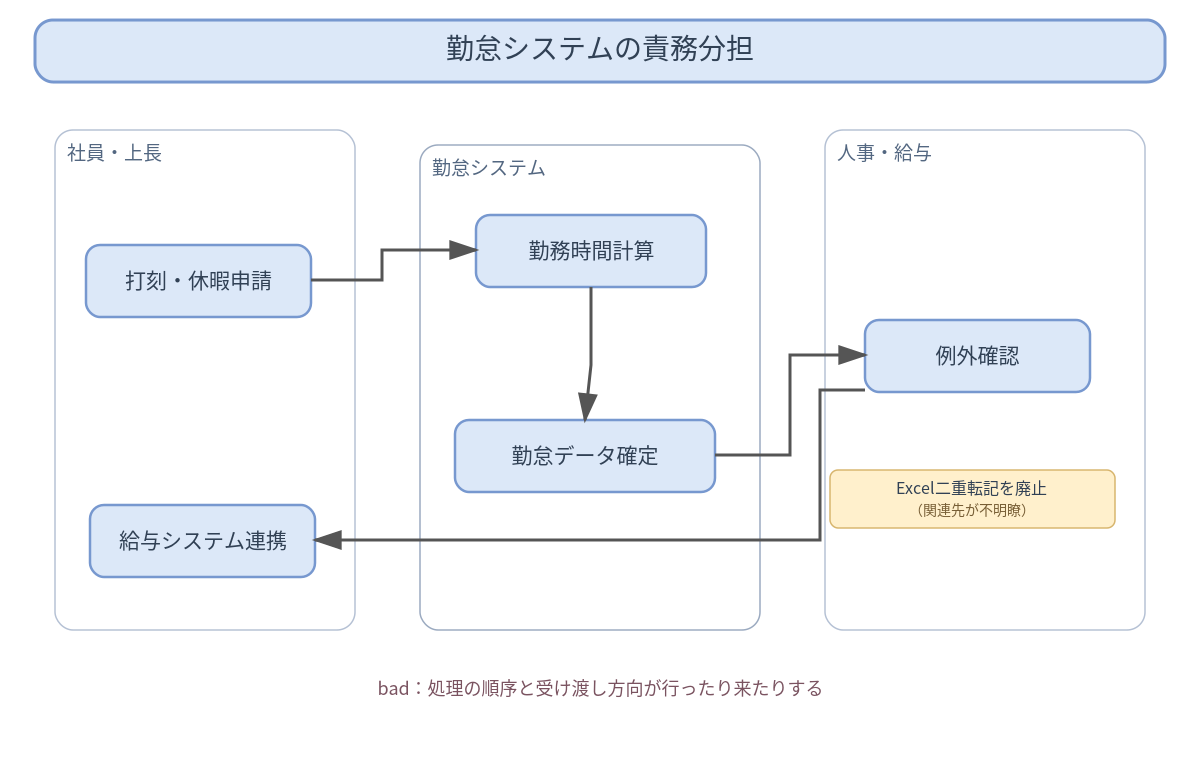

The diagram above was exported from draw.io. Its source (the exported page's mxGraphModel, read from the mxfile embedded in the PNG):
<mxGraphModel dx="1200" dy="760" grid="1" gridSize="10" guides="1" tooltips="1" connect="1" arrows="1" fold="1" page="1" pageScale="1" pageWidth="1200" pageHeight="760">
  <root>
    <mxCell id="0" />
    <mxCell id="1" parent="0" />
    <mxCell id="title" value="勤怠システムの責務分担" style="rounded=1;whiteSpace=wrap;html=1;fillColor=#DCE8F8;strokeColor=#7798CF;fontSize=24;" vertex="1" parent="1">
      <mxGeometry x="35" y="20" width="1130" height="62" as="geometry" />
    </mxCell>
    <mxCell id="lane0" value="社員・上長" style="rounded=1;whiteSpace=wrap;html=1;fillColor=none;strokeColor=#B5C1D4;fontSize=18;align=left;verticalAlign=top;spacingTop=10;spacingLeft=10;" vertex="1" parent="1">
      <mxGeometry x="55" y="130" width="300" height="500" as="geometry" />
    </mxCell>
    <mxCell id="lane1" value="勤怠システム" style="rounded=1;whiteSpace=wrap;html=1;fillColor=none;strokeColor=#B5C1D4;fontSize=18;align=left;verticalAlign=top;spacingTop=10;spacingLeft=10;" vertex="1" parent="1">
      <mxGeometry x="420" y="145" width="340" height="485" as="geometry" />
    </mxCell>
    <mxCell id="lane2" value="人事・給与" style="rounded=1;whiteSpace=wrap;html=1;fillColor=none;strokeColor=#B5C1D4;fontSize=18;align=left;verticalAlign=top;spacingTop=10;spacingLeft=10;" vertex="1" parent="1">
      <mxGeometry x="825" y="130" width="320" height="500" as="geometry" />
    </mxCell>
    <mxCell id="employee" value="打刻・休暇申請" style="rounded=1;whiteSpace=wrap;html=1;fillColor=#DCE8F8;strokeColor=#7798CF;fontSize=20;" vertex="1" parent="1">
      <mxGeometry x="86" y="245" width="225" height="72" as="geometry" />
    </mxCell>
    <mxCell id="calc" value="勤務時間計算" style="rounded=1;whiteSpace=wrap;html=1;fillColor=#DCE8F8;strokeColor=#7798CF;fontSize=20;" vertex="1" parent="1">
      <mxGeometry x="476" y="215" width="230" height="72" as="geometry" />
    </mxCell>
    <mxCell id="confirm" value="勤怠データ確定" style="rounded=1;whiteSpace=wrap;html=1;fillColor=#DCE8F8;strokeColor=#7798CF;fontSize=20;" vertex="1" parent="1">
      <mxGeometry x="455" y="420" width="260" height="72" as="geometry" />
    </mxCell>
    <mxCell id="payroll" value="給与システム連携" style="rounded=1;whiteSpace=wrap;html=1;fillColor=#DCE8F8;strokeColor=#7798CF;fontSize=20;" vertex="1" parent="1">
      <mxGeometry x="90" y="505" width="225" height="72" as="geometry" />
    </mxCell>
    <mxCell id="hr" value="例外確認" style="rounded=1;whiteSpace=wrap;html=1;fillColor=#DCE8F8;strokeColor=#7798CF;fontSize=20;" vertex="1" parent="1">
      <mxGeometry x="865" y="320" width="225" height="72" as="geometry" />
    </mxCell>
    <mxCell id="excel" value="Excel二重転記を廃止（関連先が不明瞭）" style="rounded=1;whiteSpace=wrap;html=1;fillColor=#FFF0CC;strokeColor=#D7B56D;fontSize=16;" vertex="1" parent="1">
      <mxGeometry x="830" y="470" width="285" height="58" as="geometry" />
    </mxCell>
    <mxCell id="note" value="bad：処理の順序と受け渡し方向が行ったり来たりする" style="text;html=1;strokeColor=none;fillColor=none;fontSize=18;" vertex="1" parent="1">
      <mxGeometry x="180" y="680" width="840" height="35" as="geometry" />
    </mxCell>
    <mxCell id="e1" value="" style="edgeStyle=orthogonalEdgeStyle;rounded=0;orthogonalLoop=1;jettySize=auto;html=1;endArrow=block;endFill=1;strokeColor=#555555;strokeWidth=2;" edge="1" parent="1" source="employee" target="calc">
      <mxGeometry relative="1" as="geometry" />
    </mxCell>
    <mxCell id="e2" value="" style="edgeStyle=orthogonalEdgeStyle;rounded=0;orthogonalLoop=1;jettySize=auto;html=1;endArrow=block;endFill=1;strokeColor=#555555;strokeWidth=2;" edge="1" parent="1" source="calc" target="confirm">
      <mxGeometry relative="1" as="geometry" />
    </mxCell>
    <mxCell id="e3" value="" style="edgeStyle=orthogonalEdgeStyle;rounded=0;orthogonalLoop=1;jettySize=auto;html=1;endArrow=block;endFill=1;strokeColor=#555555;strokeWidth=2;" edge="1" parent="1" source="confirm" target="hr">
      <mxGeometry relative="1" as="geometry" />
    </mxCell>
    <mxCell id="e4" value="" style="edgeStyle=orthogonalEdgeStyle;rounded=0;orthogonalLoop=1;jettySize=auto;html=1;endArrow=block;endFill=1;strokeColor=#555555;strokeWidth=2;" edge="1" parent="1" source="hr" target="payroll">
      <mxGeometry relative="1" as="geometry" />
    </mxCell>
  </root>
</mxGraphModel>